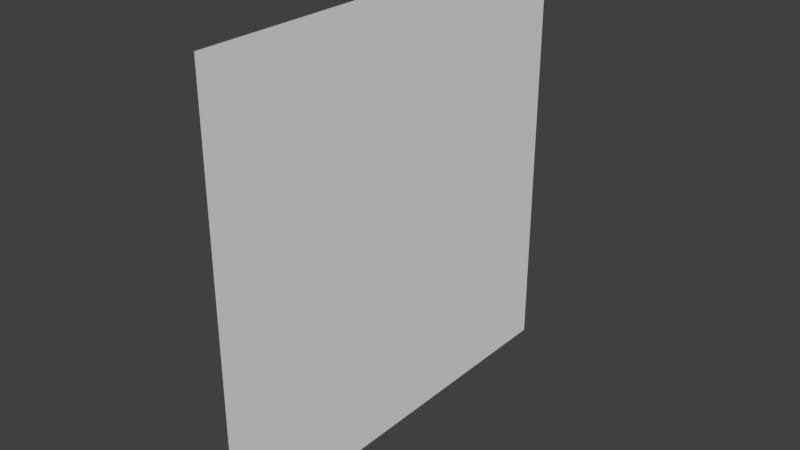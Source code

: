 # Source: GroundWall.blend  (saved by Blender 2.78.0; exported with 4.5.12 LTS)
import bpy
from mathutils import Matrix  # noqa: F401  (used for matrix-valued properties, if any)

bpy.ops.wm.read_factory_settings(use_empty=True)
scene = bpy.context.scene
scene.name = 'Scene'

# ---- collections
col_collection_1 = bpy.data.collections.new('Collection 1'); scene.collection.children.link(col_collection_1)

# ---- materials (node trees are filled in below, after node groups)
mat_material = bpy.data.materials.new('Material')
mat_material.alpha_threshold = 0.0
mat_material.use_transparent_shadow = False
mat_material.roughness = 0.5
mat_material.line_color = (0.0, 0.0, 0.0, 1.0)

# ---- material node trees

# ---- world
world_world = bpy.data.worlds.new('World'); scene.world = world_world
world_world.color = (0.05088, 0.05088, 0.05088)
world_world.use_sun_shadow = False
world_world.sun_shadow_jitter_overblur = 0.0
world_world.cycles.sampling_method = 'MANUAL'

# ---- meshes
me_cube = bpy.data.meshes.new('Cube')
me_cube.from_pydata([(5.96e-08, 1.0, 0.0), (5.96e-08, -1.0, 0.0), (5.364e-07, 1.0, 2.0), (-5.96e-07, -1.0, 2.0)], [], [(0, 2, 3, 1)])
_uv = me_cube.uv_layers.new(name='UVMap')
_uv.uv.foreach_set('vector', [0.4972, 0.501, 0.4972, 0.7451, 0.2531, 0.7451, 0.2531, 0.501])
me_cube.materials.append(mat_material)
me_cube.use_remesh_preserve_volume = False
me_cube.use_remesh_preserve_attributes = False
me_cube.use_mirror_vertex_groups = False
me_cube.update()

# ---- objects
ob_cube = bpy.data.objects.new('Cube', me_cube)

# ---- transforms, parenting, visibility, modifiers, constraints
ob_cube.location = (0.0, 0.0, 0.0)
ob_cube.lock_rotations_4d = False
ob_cube.empty_display_type = 'ARROWS'
ob_cube.lineart.crease_threshold = 0.0

# ---- collection membership
col_collection_1.objects.link(ob_cube)

# ---- scene / render settings (as saved in the file)
scene.frame_start = 1; scene.frame_end = 250; scene.frame_set(1)
scene.render.engine = 'BLENDER_EEVEE_NEXT'
scene.render.resolution_percentage = 50
scene.render.dither_intensity = 0.0
scene.cycles.use_denoising = False
scene.cycles.samples = 128
scene.cycles.sampling_pattern = 'TABULATED_SOBOL'
scene.cycles.light_sampling_threshold = 0.0
scene.cycles.use_adaptive_sampling = False
scene.cycles.use_light_tree = False
scene.cycles.blur_glossy = 0.0
scene.cycles.sample_clamp_indirect = 0.0
scene.view_settings.view_transform = 'Standard'
bpy.context.view_layer.update()

# ---- added for rendering (the .blend has no active camera and no usable light): camera, sun
cam_auto = bpy.data.cameras.new('AutoCamera')
cam_auto.lens = 50.0
cam_auto.sensor_width = 36.0
cam_auto.clip_end = 1000.0
ob_auto_camera = bpy.data.objects.new('AutoCamera', cam_auto)
scene.collection.objects.link(ob_auto_camera)
ob_auto_camera.location = (2.61693, -3.14032, 3.09354)
ob_auto_camera.rotation_euler = (1.09748, -7.21219e-08, 0.694738)
scene.camera = ob_auto_camera
light_auto_sun = bpy.data.lights.new('AutoSun', 'SUN')
light_auto_sun.energy = 3.0
light_auto_sun.angle = 0.0523599
ob_auto_sun = bpy.data.objects.new('AutoSun', light_auto_sun)
scene.collection.objects.link(ob_auto_sun)
ob_auto_sun.rotation_euler = (0.872665, 0.174533, 0.523599)
bpy.context.view_layer.update()
